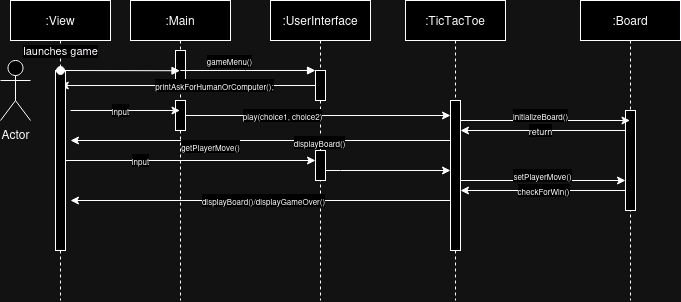

The diagram above was exported from draw.io. Its source (the exported page's mxGraphModel, read from the mxfile embedded in the PNG):
<mxGraphModel dx="989" dy="547" grid="1" gridSize="10" guides="1" tooltips="1" connect="1" arrows="1" fold="1" page="1" pageScale="1" pageWidth="850" pageHeight="1100" math="0" shadow="0">
  <root>
    <mxCell id="0" />
    <mxCell id="1" parent="0" />
    <mxCell id="aM9ryv3xv72pqoxQDRHE-1" value=":Main" style="shape=umlLifeline;perimeter=lifelinePerimeter;whiteSpace=wrap;html=1;container=0;dropTarget=0;collapsible=0;recursiveResize=0;outlineConnect=0;portConstraint=eastwest;newEdgeStyle={&quot;edgeStyle&quot;:&quot;elbowEdgeStyle&quot;,&quot;elbow&quot;:&quot;vertical&quot;,&quot;curved&quot;:0,&quot;rounded&quot;:0};" parent="1" vertex="1">
      <mxGeometry x="150" y="40" width="100" height="300" as="geometry" />
    </mxCell>
    <mxCell id="aM9ryv3xv72pqoxQDRHE-2" value="" style="html=1;points=[];perimeter=orthogonalPerimeter;outlineConnect=0;targetShapes=umlLifeline;portConstraint=eastwest;newEdgeStyle={&quot;edgeStyle&quot;:&quot;elbowEdgeStyle&quot;,&quot;elbow&quot;:&quot;vertical&quot;,&quot;curved&quot;:0,&quot;rounded&quot;:0};" parent="aM9ryv3xv72pqoxQDRHE-1" vertex="1">
      <mxGeometry x="45" y="50" width="10" height="30" as="geometry" />
    </mxCell>
    <mxCell id="_h3SQVCwfkapWrhg39P5-2" value="" style="html=1;points=[];perimeter=orthogonalPerimeter;outlineConnect=0;targetShapes=umlLifeline;portConstraint=eastwest;newEdgeStyle={&quot;edgeStyle&quot;:&quot;elbowEdgeStyle&quot;,&quot;elbow&quot;:&quot;vertical&quot;,&quot;curved&quot;:0,&quot;rounded&quot;:0};" vertex="1" parent="aM9ryv3xv72pqoxQDRHE-1">
      <mxGeometry x="45" y="100" width="10" height="30" as="geometry" />
    </mxCell>
    <mxCell id="aM9ryv3xv72pqoxQDRHE-5" value=":UserInterface" style="shape=umlLifeline;perimeter=lifelinePerimeter;whiteSpace=wrap;html=1;container=0;dropTarget=0;collapsible=0;recursiveResize=0;outlineConnect=0;portConstraint=eastwest;newEdgeStyle={&quot;edgeStyle&quot;:&quot;elbowEdgeStyle&quot;,&quot;elbow&quot;:&quot;vertical&quot;,&quot;curved&quot;:0,&quot;rounded&quot;:0};" parent="1" vertex="1">
      <mxGeometry x="290" y="40" width="100" height="300" as="geometry" />
    </mxCell>
    <mxCell id="aM9ryv3xv72pqoxQDRHE-6" value="" style="html=1;points=[];perimeter=orthogonalPerimeter;outlineConnect=0;targetShapes=umlLifeline;portConstraint=eastwest;newEdgeStyle={&quot;edgeStyle&quot;:&quot;elbowEdgeStyle&quot;,&quot;elbow&quot;:&quot;vertical&quot;,&quot;curved&quot;:0,&quot;rounded&quot;:0};" parent="aM9ryv3xv72pqoxQDRHE-5" vertex="1">
      <mxGeometry x="45" y="70" width="10" height="30" as="geometry" />
    </mxCell>
    <mxCell id="aM9ryv3xv72pqoxQDRHE-7" value="&lt;font style=&quot;font-size: 8px;&quot;&gt;gameMenu()&lt;/font&gt;" style="html=1;verticalAlign=bottom;endArrow=block;edgeStyle=elbowEdgeStyle;elbow=vertical;curved=0;rounded=0;" parent="1" edge="1" target="aM9ryv3xv72pqoxQDRHE-6" source="aM9ryv3xv72pqoxQDRHE-1">
      <mxGeometry x="-0.2623" relative="1" as="geometry">
        <mxPoint x="220" y="110" as="sourcePoint" />
        <Array as="points">
          <mxPoint x="265" y="110" />
        </Array>
        <mxPoint x="295" y="110" as="targetPoint" />
        <mxPoint as="offset" />
      </mxGeometry>
    </mxCell>
    <mxCell id="hVqLH4ZwJ16YH4dOglQz-3" value=":TicTacToe" style="shape=umlLifeline;perimeter=lifelinePerimeter;whiteSpace=wrap;html=1;container=0;dropTarget=0;collapsible=0;recursiveResize=0;outlineConnect=0;portConstraint=eastwest;newEdgeStyle={&quot;edgeStyle&quot;:&quot;elbowEdgeStyle&quot;,&quot;elbow&quot;:&quot;vertical&quot;,&quot;curved&quot;:0,&quot;rounded&quot;:0};" parent="1" vertex="1">
      <mxGeometry x="425" y="40" width="100" height="300" as="geometry" />
    </mxCell>
    <mxCell id="hVqLH4ZwJ16YH4dOglQz-4" value="" style="html=1;points=[];perimeter=orthogonalPerimeter;outlineConnect=0;targetShapes=umlLifeline;portConstraint=eastwest;newEdgeStyle={&quot;edgeStyle&quot;:&quot;elbowEdgeStyle&quot;,&quot;elbow&quot;:&quot;vertical&quot;,&quot;curved&quot;:0,&quot;rounded&quot;:0};" parent="hVqLH4ZwJ16YH4dOglQz-3" vertex="1">
      <mxGeometry x="45" y="100" width="10" height="150" as="geometry" />
    </mxCell>
    <mxCell id="hVqLH4ZwJ16YH4dOglQz-5" value=":Board" style="shape=umlLifeline;perimeter=lifelinePerimeter;whiteSpace=wrap;html=1;container=0;dropTarget=0;collapsible=0;recursiveResize=0;outlineConnect=0;portConstraint=eastwest;newEdgeStyle={&quot;edgeStyle&quot;:&quot;elbowEdgeStyle&quot;,&quot;elbow&quot;:&quot;vertical&quot;,&quot;curved&quot;:0,&quot;rounded&quot;:0};" parent="1" vertex="1">
      <mxGeometry x="600" y="40" width="100" height="300" as="geometry" />
    </mxCell>
    <mxCell id="hVqLH4ZwJ16YH4dOglQz-6" value="" style="html=1;points=[];perimeter=orthogonalPerimeter;outlineConnect=0;targetShapes=umlLifeline;portConstraint=eastwest;newEdgeStyle={&quot;edgeStyle&quot;:&quot;elbowEdgeStyle&quot;,&quot;elbow&quot;:&quot;vertical&quot;,&quot;curved&quot;:0,&quot;rounded&quot;:0};" parent="hVqLH4ZwJ16YH4dOglQz-5" vertex="1">
      <mxGeometry x="45" y="110" width="10" height="100" as="geometry" />
    </mxCell>
    <mxCell id="hVqLH4ZwJ16YH4dOglQz-15" value="Actor" style="shape=umlActor;verticalLabelPosition=bottom;verticalAlign=top;html=1;outlineConnect=0;" parent="1" vertex="1">
      <mxGeometry x="20" y="100" width="30" height="60" as="geometry" />
    </mxCell>
    <mxCell id="hVqLH4ZwJ16YH4dOglQz-18" value="" style="endArrow=none;dashed=1;html=1;rounded=0;" parent="1" edge="1" source="hVqLH4ZwJ16YH4dOglQz-7">
      <mxGeometry width="50" height="50" relative="1" as="geometry">
        <mxPoint x="80" y="441.2" as="sourcePoint" />
        <mxPoint x="80" y="110" as="targetPoint" />
      </mxGeometry>
    </mxCell>
    <mxCell id="hVqLH4ZwJ16YH4dOglQz-19" value="" style="endArrow=classic;html=1;rounded=0;" parent="1" target="hVqLH4ZwJ16YH4dOglQz-7" edge="1" source="aM9ryv3xv72pqoxQDRHE-6">
      <mxGeometry width="50" height="50" relative="1" as="geometry">
        <mxPoint x="289.92857142857133" y="120" as="sourcePoint" />
        <mxPoint x="440" y="120" as="targetPoint" />
      </mxGeometry>
    </mxCell>
    <mxCell id="hVqLH4ZwJ16YH4dOglQz-20" value="&lt;font style=&quot;font-size: 8px;&quot;&gt;printAskForHumanOrComputer();&lt;/font&gt;" style="edgeLabel;html=1;align=center;verticalAlign=middle;resizable=0;points=[];" parent="hVqLH4ZwJ16YH4dOglQz-19" vertex="1" connectable="0">
      <mxGeometry x="-0.2078" relative="1" as="geometry">
        <mxPoint as="offset" />
      </mxGeometry>
    </mxCell>
    <mxCell id="hVqLH4ZwJ16YH4dOglQz-23" value="" style="endArrow=classic;html=1;rounded=0;" parent="1" target="hVqLH4ZwJ16YH4dOglQz-4" edge="1" source="_h3SQVCwfkapWrhg39P5-2">
      <mxGeometry width="50" height="50" relative="1" as="geometry">
        <mxPoint x="170" y="170" as="sourcePoint" />
        <mxPoint x="417.25" y="170" as="targetPoint" />
      </mxGeometry>
    </mxCell>
    <mxCell id="hVqLH4ZwJ16YH4dOglQz-24" value="&lt;font style=&quot;font-size: 8px;&quot;&gt;play(choice1, choice2)&lt;/font&gt;" style="edgeLabel;html=1;align=center;verticalAlign=middle;resizable=0;points=[];" parent="hVqLH4ZwJ16YH4dOglQz-23" vertex="1" connectable="0">
      <mxGeometry x="-0.2728" relative="1" as="geometry">
        <mxPoint as="offset" />
      </mxGeometry>
    </mxCell>
    <mxCell id="hVqLH4ZwJ16YH4dOglQz-25" value="" style="endArrow=classic;html=1;rounded=0;" parent="1" edge="1">
      <mxGeometry width="50" height="50" relative="1" as="geometry">
        <mxPoint x="480" y="160" as="sourcePoint" />
        <mxPoint x="649.5" y="160" as="targetPoint" />
      </mxGeometry>
    </mxCell>
    <mxCell id="hVqLH4ZwJ16YH4dOglQz-26" value="&lt;font style=&quot;font-size: 8px;&quot;&gt;initializeBoard()&lt;/font&gt;" style="edgeLabel;html=1;align=center;verticalAlign=middle;resizable=0;points=[];" parent="hVqLH4ZwJ16YH4dOglQz-25" vertex="1" connectable="0">
      <mxGeometry x="-0.0556" y="-2" relative="1" as="geometry">
        <mxPoint y="-7" as="offset" />
      </mxGeometry>
    </mxCell>
    <mxCell id="hVqLH4ZwJ16YH4dOglQz-27" value="" style="endArrow=classic;html=1;rounded=0;" parent="1" source="hVqLH4ZwJ16YH4dOglQz-4" edge="1">
      <mxGeometry width="50" height="50" relative="1" as="geometry">
        <mxPoint x="650" y="180" as="sourcePoint" />
        <mxPoint x="90" y="180" as="targetPoint" />
      </mxGeometry>
    </mxCell>
    <mxCell id="hVqLH4ZwJ16YH4dOglQz-28" value="&lt;font style=&quot;font-size: 8px;&quot;&gt;displayBoard()&lt;/font&gt;" style="edgeLabel;html=1;align=center;verticalAlign=middle;resizable=0;points=[];" parent="hVqLH4ZwJ16YH4dOglQz-27" vertex="1" connectable="0">
      <mxGeometry x="-0.2472" y="1" relative="1" as="geometry">
        <mxPoint x="11" y="1" as="offset" />
      </mxGeometry>
    </mxCell>
    <mxCell id="hVqLH4ZwJ16YH4dOglQz-29" value="" style="endArrow=classic;html=1;rounded=0;" parent="1" edge="1" source="_h3SQVCwfkapWrhg39P5-4">
      <mxGeometry width="50" height="50" relative="1" as="geometry">
        <mxPoint x="289.92857142857133" y="210" as="sourcePoint" />
        <mxPoint x="340" y="200" as="targetPoint" />
      </mxGeometry>
    </mxCell>
    <mxCell id="hVqLH4ZwJ16YH4dOglQz-32" value="&lt;font style=&quot;font-size: 8px;&quot;&gt;getPlayerMove() &lt;br&gt;&lt;/font&gt;" style="edgeLabel;html=1;align=center;verticalAlign=middle;resizable=0;points=[];" parent="hVqLH4ZwJ16YH4dOglQz-29" vertex="1" connectable="0">
      <mxGeometry x="0.1005" relative="1" as="geometry">
        <mxPoint x="-110" y="-10" as="offset" />
      </mxGeometry>
    </mxCell>
    <mxCell id="hVqLH4ZwJ16YH4dOglQz-34" value="" style="endArrow=classic;html=1;rounded=0;" parent="1" edge="1">
      <mxGeometry width="50" height="50" relative="1" as="geometry">
        <mxPoint x="480" y="220" as="sourcePoint" />
        <mxPoint x="645" y="220" as="targetPoint" />
      </mxGeometry>
    </mxCell>
    <mxCell id="hVqLH4ZwJ16YH4dOglQz-35" value="&lt;font style=&quot;font-size: 8px;&quot;&gt;setPlayerMove()&lt;/font&gt;" style="edgeLabel;html=1;align=center;verticalAlign=middle;resizable=0;points=[];" parent="hVqLH4ZwJ16YH4dOglQz-34" vertex="1" connectable="0">
      <mxGeometry x="0.1005" relative="1" as="geometry">
        <mxPoint x="-9" y="-5" as="offset" />
      </mxGeometry>
    </mxCell>
    <mxCell id="hVqLH4ZwJ16YH4dOglQz-36" value="" style="endArrow=classic;html=1;rounded=0;" parent="1" edge="1" source="hVqLH4ZwJ16YH4dOglQz-4">
      <mxGeometry width="50" height="50" relative="1" as="geometry">
        <mxPoint x="460" y="240" as="sourcePoint" />
        <mxPoint x="90" y="240" as="targetPoint" />
      </mxGeometry>
    </mxCell>
    <mxCell id="hVqLH4ZwJ16YH4dOglQz-37" value="&lt;font style=&quot;font-size: 8px;&quot;&gt;displayBoard()/displayGameOver()&lt;/font&gt;" style="edgeLabel;html=1;align=center;verticalAlign=middle;resizable=0;points=[];" parent="hVqLH4ZwJ16YH4dOglQz-36" vertex="1" connectable="0">
      <mxGeometry x="-0.2472" y="1" relative="1" as="geometry">
        <mxPoint x="-45" y="-1" as="offset" />
      </mxGeometry>
    </mxCell>
    <mxCell id="hVqLH4ZwJ16YH4dOglQz-38" value="" style="endArrow=classic;html=1;rounded=0;" parent="1" edge="1">
      <mxGeometry width="50" height="50" relative="1" as="geometry">
        <mxPoint x="645" y="230" as="sourcePoint" />
        <mxPoint x="480" y="230" as="targetPoint" />
      </mxGeometry>
    </mxCell>
    <mxCell id="hVqLH4ZwJ16YH4dOglQz-39" value="&lt;font style=&quot;font-size: 8px;&quot;&gt;checkForWin()&lt;/font&gt;" style="edgeLabel;html=1;align=center;verticalAlign=middle;resizable=0;points=[];" parent="hVqLH4ZwJ16YH4dOglQz-38" vertex="1" connectable="0">
      <mxGeometry x="-0.0026" relative="1" as="geometry">
        <mxPoint as="offset" />
      </mxGeometry>
    </mxCell>
    <mxCell id="hVqLH4ZwJ16YH4dOglQz-42" value="" style="endArrow=classic;html=1;rounded=0;" parent="1" edge="1">
      <mxGeometry width="50" height="50" relative="1" as="geometry">
        <mxPoint x="645" y="170" as="sourcePoint" />
        <mxPoint x="480" y="170" as="targetPoint" />
      </mxGeometry>
    </mxCell>
    <mxCell id="hVqLH4ZwJ16YH4dOglQz-43" value="&lt;font style=&quot;font-size: 9px;&quot;&gt;return&lt;/font&gt;" style="edgeLabel;html=1;align=center;verticalAlign=middle;resizable=0;points=[];" parent="hVqLH4ZwJ16YH4dOglQz-42" vertex="1" connectable="0">
      <mxGeometry x="-0.2752" y="3" relative="1" as="geometry">
        <mxPoint x="-25" y="-3" as="offset" />
      </mxGeometry>
    </mxCell>
    <mxCell id="hVqLH4ZwJ16YH4dOglQz-7" value=":View" style="shape=umlLifeline;perimeter=lifelinePerimeter;whiteSpace=wrap;html=1;container=0;dropTarget=0;collapsible=0;recursiveResize=0;outlineConnect=0;portConstraint=eastwest;newEdgeStyle={&quot;edgeStyle&quot;:&quot;elbowEdgeStyle&quot;,&quot;elbow&quot;:&quot;vertical&quot;,&quot;curved&quot;:0,&quot;rounded&quot;:0};" parent="1" vertex="1">
      <mxGeometry x="30" y="40" width="100" height="300" as="geometry" />
    </mxCell>
    <mxCell id="hVqLH4ZwJ16YH4dOglQz-8" value="" style="html=1;points=[];perimeter=orthogonalPerimeter;outlineConnect=0;targetShapes=umlLifeline;portConstraint=eastwest;newEdgeStyle={&quot;edgeStyle&quot;:&quot;elbowEdgeStyle&quot;,&quot;elbow&quot;:&quot;vertical&quot;,&quot;curved&quot;:0,&quot;rounded&quot;:0};" parent="hVqLH4ZwJ16YH4dOglQz-7" vertex="1">
      <mxGeometry x="45" y="70" width="10" height="180" as="geometry" />
    </mxCell>
    <mxCell id="_h3SQVCwfkapWrhg39P5-3" value="" style="endArrow=classic;html=1;rounded=0;" edge="1" parent="1" target="aM9ryv3xv72pqoxQDRHE-1">
      <mxGeometry width="50" height="50" relative="1" as="geometry">
        <mxPoint x="90" y="150" as="sourcePoint" />
        <mxPoint x="155" y="150" as="targetPoint" />
      </mxGeometry>
    </mxCell>
    <mxCell id="_h3SQVCwfkapWrhg39P5-5" value="" style="endArrow=classic;html=1;rounded=0;" edge="1" parent="1" source="hVqLH4ZwJ16YH4dOglQz-8" target="_h3SQVCwfkapWrhg39P5-4">
      <mxGeometry width="50" height="50" relative="1" as="geometry">
        <mxPoint x="85" y="200" as="sourcePoint" />
        <mxPoint x="340" y="200" as="targetPoint" />
      </mxGeometry>
    </mxCell>
    <mxCell id="_h3SQVCwfkapWrhg39P5-4" value="" style="html=1;points=[];perimeter=orthogonalPerimeter;outlineConnect=0;targetShapes=umlLifeline;portConstraint=eastwest;newEdgeStyle={&quot;edgeStyle&quot;:&quot;elbowEdgeStyle&quot;,&quot;elbow&quot;:&quot;vertical&quot;,&quot;curved&quot;:0,&quot;rounded&quot;:0};" vertex="1" parent="1">
      <mxGeometry x="335" y="190" width="10" height="30" as="geometry" />
    </mxCell>
    <mxCell id="_h3SQVCwfkapWrhg39P5-7" value="" style="endArrow=classic;html=1;rounded=0;" edge="1" parent="1" source="_h3SQVCwfkapWrhg39P5-4" target="hVqLH4ZwJ16YH4dOglQz-4">
      <mxGeometry width="50" height="50" relative="1" as="geometry">
        <mxPoint x="350" y="210" as="sourcePoint" />
        <mxPoint x="420.07" y="199.71" as="targetPoint" />
        <Array as="points">
          <mxPoint x="360" y="210" />
        </Array>
      </mxGeometry>
    </mxCell>
    <mxCell id="aM9ryv3xv72pqoxQDRHE-3" value="launches game" style="html=1;verticalAlign=bottom;startArrow=oval;endArrow=block;startSize=8;edgeStyle=elbowEdgeStyle;elbow=vertical;curved=0;rounded=0;" parent="1" target="aM9ryv3xv72pqoxQDRHE-1" edge="1">
      <mxGeometry x="-0.9976" y="10" relative="1" as="geometry">
        <mxPoint x="80" y="110" as="sourcePoint" />
        <mxPoint x="155" y="109.85714285714289" as="targetPoint" />
        <mxPoint as="offset" />
      </mxGeometry>
    </mxCell>
    <mxCell id="_h3SQVCwfkapWrhg39P5-10" value="&lt;font style=&quot;font-size: 8px;&quot;&gt;input&lt;/font&gt;" style="edgeLabel;html=1;align=center;verticalAlign=middle;resizable=0;points=[];" vertex="1" connectable="0" parent="1">
      <mxGeometry x="140" y="150" as="geometry" />
    </mxCell>
    <mxCell id="_h3SQVCwfkapWrhg39P5-11" value="&lt;font style=&quot;font-size: 8px;&quot;&gt;input&lt;/font&gt;" style="edgeLabel;html=1;align=center;verticalAlign=middle;resizable=0;points=[];" vertex="1" connectable="0" parent="1">
      <mxGeometry x="160" y="200" as="geometry" />
    </mxCell>
  </root>
</mxGraphModel>